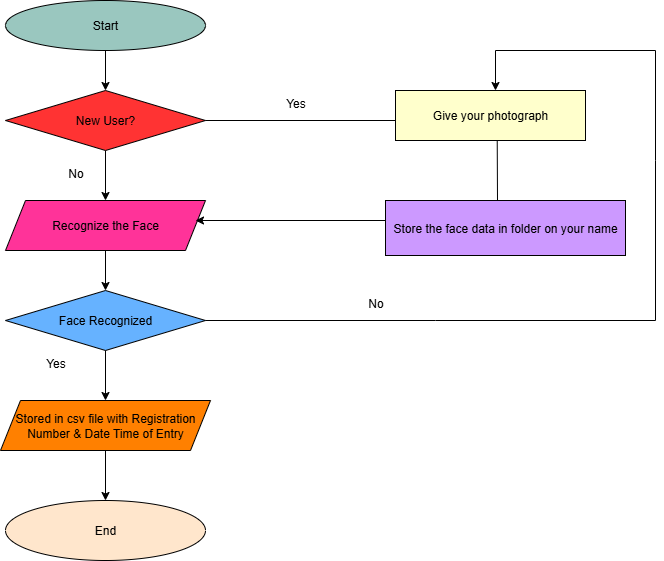

The diagram above was exported from draw.io. Its source (the exported page's mxGraphModel, read from the mxfile embedded in the PNG):
<mxGraphModel dx="1042" dy="562" grid="1" gridSize="10" guides="1" tooltips="1" connect="1" arrows="1" fold="1" page="1" pageScale="1" pageWidth="850" pageHeight="1100" math="0" shadow="0">
  <root>
    <mxCell id="0" />
    <mxCell id="1" parent="0" />
    <mxCell id="OFtTshVe_bLScTnWkcLR-10" value="" style="edgeStyle=orthogonalEdgeStyle;rounded=0;orthogonalLoop=1;jettySize=auto;html=1;" edge="1" parent="1" source="OFtTshVe_bLScTnWkcLR-1" target="OFtTshVe_bLScTnWkcLR-2">
      <mxGeometry relative="1" as="geometry" />
    </mxCell>
    <mxCell id="OFtTshVe_bLScTnWkcLR-1" value="Start" style="ellipse;whiteSpace=wrap;html=1;fillColor=#9AC7BF;" vertex="1" parent="1">
      <mxGeometry x="80" y="30" width="200" height="50" as="geometry" />
    </mxCell>
    <mxCell id="OFtTshVe_bLScTnWkcLR-11" value="" style="edgeStyle=orthogonalEdgeStyle;rounded=0;orthogonalLoop=1;jettySize=auto;html=1;" edge="1" parent="1" source="OFtTshVe_bLScTnWkcLR-2" target="OFtTshVe_bLScTnWkcLR-3">
      <mxGeometry relative="1" as="geometry" />
    </mxCell>
    <mxCell id="OFtTshVe_bLScTnWkcLR-2" value="New User?" style="rhombus;whiteSpace=wrap;html=1;fillColor=#FF3333;" vertex="1" parent="1">
      <mxGeometry x="80" y="120" width="200" height="60" as="geometry" />
    </mxCell>
    <mxCell id="OFtTshVe_bLScTnWkcLR-12" value="" style="edgeStyle=orthogonalEdgeStyle;rounded=0;orthogonalLoop=1;jettySize=auto;html=1;" edge="1" parent="1" source="OFtTshVe_bLScTnWkcLR-3" target="OFtTshVe_bLScTnWkcLR-4">
      <mxGeometry relative="1" as="geometry" />
    </mxCell>
    <mxCell id="OFtTshVe_bLScTnWkcLR-3" value="Recognize the Face" style="shape=parallelogram;perimeter=parallelogramPerimeter;whiteSpace=wrap;html=1;fixedSize=1;fillColor=#FF3399;" vertex="1" parent="1">
      <mxGeometry x="80" y="230" width="200" height="50" as="geometry" />
    </mxCell>
    <mxCell id="OFtTshVe_bLScTnWkcLR-13" value="" style="edgeStyle=orthogonalEdgeStyle;rounded=0;orthogonalLoop=1;jettySize=auto;html=1;" edge="1" parent="1" source="OFtTshVe_bLScTnWkcLR-4" target="OFtTshVe_bLScTnWkcLR-5">
      <mxGeometry relative="1" as="geometry" />
    </mxCell>
    <mxCell id="OFtTshVe_bLScTnWkcLR-4" value="Face Recognized" style="rhombus;whiteSpace=wrap;html=1;fillColor=#66B2FF;" vertex="1" parent="1">
      <mxGeometry x="80" y="320" width="200" height="60" as="geometry" />
    </mxCell>
    <mxCell id="OFtTshVe_bLScTnWkcLR-14" value="" style="edgeStyle=orthogonalEdgeStyle;rounded=0;orthogonalLoop=1;jettySize=auto;html=1;" edge="1" parent="1" source="OFtTshVe_bLScTnWkcLR-5" target="OFtTshVe_bLScTnWkcLR-6">
      <mxGeometry relative="1" as="geometry" />
    </mxCell>
    <mxCell id="OFtTshVe_bLScTnWkcLR-5" value="Stored in csv file with Registration&lt;div&gt;Number &amp;amp; Date Time of Entry&lt;/div&gt;" style="shape=parallelogram;perimeter=parallelogramPerimeter;whiteSpace=wrap;html=1;fixedSize=1;fillColor=#FF8000;" vertex="1" parent="1">
      <mxGeometry x="75" y="430" width="210" height="50" as="geometry" />
    </mxCell>
    <mxCell id="OFtTshVe_bLScTnWkcLR-6" value="End" style="ellipse;whiteSpace=wrap;html=1;fillColor=#FFE6CC;" vertex="1" parent="1">
      <mxGeometry x="80" y="530" width="200" height="60" as="geometry" />
    </mxCell>
    <mxCell id="OFtTshVe_bLScTnWkcLR-7" value="Give your photograph" style="rounded=0;whiteSpace=wrap;html=1;fillColor=#FFFFCC;" vertex="1" parent="1">
      <mxGeometry x="470" y="120" width="190" height="50" as="geometry" />
    </mxCell>
    <mxCell id="OFtTshVe_bLScTnWkcLR-8" value="Store the face data in folder on your name" style="rounded=0;whiteSpace=wrap;html=1;fillColor=#CC99FF;" vertex="1" parent="1">
      <mxGeometry x="460" y="230" width="240" height="55" as="geometry" />
    </mxCell>
    <mxCell id="OFtTshVe_bLScTnWkcLR-17" value="" style="endArrow=none;html=1;rounded=0;" edge="1" parent="1">
      <mxGeometry width="50" height="50" relative="1" as="geometry">
        <mxPoint x="280" y="150" as="sourcePoint" />
        <mxPoint x="470" y="150" as="targetPoint" />
      </mxGeometry>
    </mxCell>
    <mxCell id="OFtTshVe_bLScTnWkcLR-29" value="" style="endArrow=none;html=1;rounded=0;" edge="1" parent="1">
      <mxGeometry width="50" height="50" relative="1" as="geometry">
        <mxPoint x="572" y="230" as="sourcePoint" />
        <mxPoint x="571.7199999999999" y="170" as="targetPoint" />
      </mxGeometry>
    </mxCell>
    <mxCell id="OFtTshVe_bLScTnWkcLR-33" value="" style="endArrow=classic;html=1;rounded=0;exitX=1;exitY=0.5;exitDx=0;exitDy=0;" edge="1" parent="1" source="OFtTshVe_bLScTnWkcLR-4">
      <mxGeometry width="50" height="50" relative="1" as="geometry">
        <mxPoint x="290" y="340" as="sourcePoint" />
        <mxPoint x="570" y="120" as="targetPoint" />
        <Array as="points">
          <mxPoint x="510" y="350" />
          <mxPoint x="730" y="350" />
          <mxPoint x="730" y="190" />
          <mxPoint x="730" y="80" />
          <mxPoint x="570" y="80" />
        </Array>
      </mxGeometry>
    </mxCell>
    <mxCell id="OFtTshVe_bLScTnWkcLR-34" value="" style="endArrow=classic;html=1;rounded=0;" edge="1" parent="1">
      <mxGeometry width="50" height="50" relative="1" as="geometry">
        <mxPoint x="460" y="250" as="sourcePoint" />
        <mxPoint x="270" y="250" as="targetPoint" />
      </mxGeometry>
    </mxCell>
    <mxCell id="OFtTshVe_bLScTnWkcLR-35" value="No" style="text;html=1;align=center;verticalAlign=middle;resizable=0;points=[];autosize=1;strokeColor=none;fillColor=none;" vertex="1" parent="1">
      <mxGeometry x="130" y="188" width="40" height="30" as="geometry" />
    </mxCell>
    <mxCell id="OFtTshVe_bLScTnWkcLR-36" value="Yes" style="text;html=1;align=center;verticalAlign=middle;resizable=0;points=[];autosize=1;strokeColor=none;fillColor=none;" vertex="1" parent="1">
      <mxGeometry x="110" y="378" width="40" height="30" as="geometry" />
    </mxCell>
    <mxCell id="OFtTshVe_bLScTnWkcLR-37" value="Yes" style="text;html=1;align=center;verticalAlign=middle;resizable=0;points=[];autosize=1;strokeColor=none;fillColor=none;" vertex="1" parent="1">
      <mxGeometry x="350" y="118" width="40" height="30" as="geometry" />
    </mxCell>
    <mxCell id="OFtTshVe_bLScTnWkcLR-38" value="No" style="text;html=1;align=center;verticalAlign=middle;resizable=0;points=[];autosize=1;strokeColor=none;fillColor=none;" vertex="1" parent="1">
      <mxGeometry x="430" y="318" width="40" height="30" as="geometry" />
    </mxCell>
  </root>
</mxGraphModel>